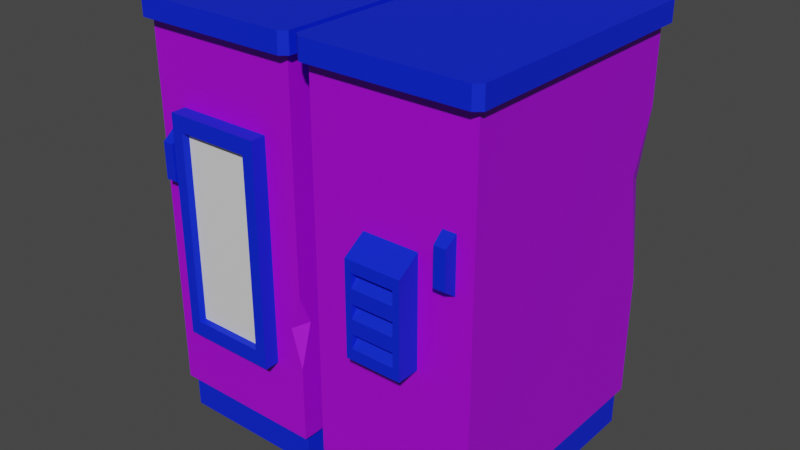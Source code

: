 # Source: powerbox.blend  (saved by Blender 3.6.11; exported with 4.5.12 LTS)
import bpy
from mathutils import Matrix  # noqa: F401  (used for matrix-valued properties, if any)

bpy.ops.wm.read_factory_settings(use_empty=True)
scene = bpy.context.scene
scene.name = 'Scene'

# ---- materials (node trees are filled in below, after node groups)
mat_material_001 = bpy.data.materials.new('Material.001')
mat_material_001.use_transparent_shadow = False
mat_material_002 = bpy.data.materials.new('Material.002')
mat_material_002.use_transparent_shadow = False
mat_material_003 = bpy.data.materials.new('Material.003')
mat_material_003.use_transparent_shadow = False

# ---- material node trees
mat_material_001.use_nodes = True; mat_material_001.node_tree.nodes.clear()
_N = mat_material_001.node_tree.nodes; _L = mat_material_001.node_tree.links
n0 = _N.new('ShaderNodeBsdfPrincipled'); n0.name = 'Principled BSDF'; n0.location = (10, 300)
n0.distribution = 'GGX'
n0.subsurface_method = 'RANDOM_WALK_SKIN'
n0.inputs[0].default_value = (0.4042, 0.0, 0.8, 1.0)
n0.inputs[3].default_value = 1.45
n0.inputs[27].default_value = (0.0, 0.0, 0.0, 1.0)
n0.inputs[28].default_value = 1.0
n1 = _N.new('ShaderNodeOutputMaterial'); n1.name = 'Material Output'; n1.location = (300, 300)
_L.new(n0.outputs[0], n1.inputs[0])
n1.is_active_output = True
mat_material_002.use_nodes = True; mat_material_002.node_tree.nodes.clear()
_N = mat_material_002.node_tree.nodes; _L = mat_material_002.node_tree.links
n0 = _N.new('ShaderNodeBsdfPrincipled'); n0.name = 'Principled BSDF'; n0.location = (10, 300)
n0.distribution = 'GGX'
n0.subsurface_method = 'RANDOM_WALK_SKIN'
n0.inputs[0].default_value = (0.0, 0.01858, 0.8, 1.0)
n0.inputs[3].default_value = 1.45
n0.inputs[27].default_value = (0.0, 0.0, 0.0, 1.0)
n0.inputs[28].default_value = 1.0
n1 = _N.new('ShaderNodeOutputMaterial'); n1.name = 'Material Output'; n1.location = (300, 300)
_L.new(n0.outputs[0], n1.inputs[0])
n1.is_active_output = True
mat_material_003.use_nodes = True; mat_material_003.node_tree.nodes.clear()
_N = mat_material_003.node_tree.nodes; _L = mat_material_003.node_tree.links
n0 = _N.new('ShaderNodeBsdfPrincipled'); n0.name = 'Principled BSDF'; n0.location = (10, 300)
n0.distribution = 'GGX'
n0.subsurface_method = 'RANDOM_WALK_SKIN'
n0.inputs[3].default_value = 1.45
n0.inputs[27].default_value = (0.0, 0.0, 0.0, 1.0)
n0.inputs[28].default_value = 1.0
n1 = _N.new('ShaderNodeOutputMaterial'); n1.name = 'Material Output'; n1.location = (300, 300)
_L.new(n0.outputs[0], n1.inputs[0])
n1.is_active_output = True

# ---- world
world_world = bpy.data.worlds.new('World'); scene.world = world_world
world_world.use_nodes = True; world_world.node_tree.nodes.clear()
_N = world_world.node_tree.nodes; _L = world_world.node_tree.links
n0 = _N.new('ShaderNodeOutputWorld'); n0.name = 'World Output'; n0.location = (300, 300)
n1 = _N.new('ShaderNodeBackground'); n1.name = 'Background'; n1.location = (10, 300)
n1.inputs[0].default_value = (0.05088, 0.05088, 0.05088, 1.0)
_L.new(n1.outputs[0], n0.inputs[0])
n0.is_active_output = True
world_world.color = (0.05088, 0.05088, 0.05088)
world_world.use_sun_shadow = False
world_world.sun_shadow_jitter_overblur = 0.0

# ---- meshes
me_mesh = bpy.data.meshes.new('Mesh')
me_mesh.from_pydata([(-3.02, 9.669, 32.67), (-46.17, 9.669, 32.67), (-3.02, 109.2, 32.67), (-46.17, 109.2, 32.67), (-3.02, 109.2, -35.93), (-46.17, 109.2, -35.93), (-3.02, 9.669, -35.93), (-46.17, 9.669, -35.93), (-11.32, 28.9, 32.67), (-37.87, 28.9, 32.67), (-37.87, 88.53, 32.67), (-11.32, 88.53, 32.67), (-11.32, 28.9, 36.81), (-37.87, 28.9, 36.81), (-37.87, 88.53, 36.81), (-11.32, 88.53, 36.81), (-14.49, 33.16, 36.81), (-34.7, 33.16, 36.81), (-34.7, 84.27, 36.81), (-14.49, 84.27, 36.81), (-1.109, 109.2, 33.91), (-48.08, 109.2, 33.91), (-48.08, 109.2, -37.17), (-1.109, 109.2, -37.17), (-1.109, 114.6, 33.91), (-48.08, 114.6, 33.91), (-48.08, 114.6, -37.17), (-1.109, 114.6, -37.17), (-2.99, 109.2, 35.47), (-46.2, 109.2, 35.47), (-46.2, 114.6, 35.47), (-2.99, 114.6, 35.47), (-2.99, 109.2, -38.73), (-46.2, 109.2, -38.73), (-2.99, 114.6, -38.73), (-46.2, 114.6, -38.73), (-3.937, 9.669, -34.11), (-45.26, 9.669, -34.11), (-45.26, 9.669, 30.85), (-3.937, 9.669, 30.85), (-3.937, 0.0, -34.11), (-45.26, 0.0, -34.11), (-45.26, 0.0, 30.85), (-3.937, 0.0, 30.85), (-5.975, 7.976, 30.85), (-43.22, 7.976, 30.85), (-5.975, 4.581, 30.85), (-43.22, 4.581, 30.85), (-17.73, 7.976, 30.85), (-31.46, 7.976, 30.85), (-17.73, 4.581, 30.85), (-31.46, 4.581, 30.85), (-6.713, 100.7, -35.93), (-42.48, 100.7, -35.93), (-42.48, 18.19, -35.93), (-6.713, 18.19, -35.93), (-7.759, 100.3, -33.56), (-41.43, 100.3, -33.56), (-41.43, 18.58, -33.56), (-7.759, 18.58, -33.56), (-39.88, 69.87, 35.84), (-42.97, 69.87, 35.84), (-39.88, 79.58, 35.84), (-42.97, 79.58, 35.84), (-39.63, 81.93, 32.56), (-43.23, 81.93, 32.56), (-39.63, 67.52, 32.56), (-43.23, 67.52, 32.56), (-34.01, 33.59, 35.33), (-34.01, 83.85, 35.33), (-15.18, 83.85, 35.33), (-15.18, 33.59, 35.33), (46.17, 9.669, 32.67), (3.02, 9.669, 32.67), (46.17, 109.2, 32.67), (3.02, 109.2, 32.67), (46.17, 109.2, -35.93), (3.02, 109.2, -35.93), (46.17, 9.669, -35.93), (3.02, 9.669, -35.93), (32.03, 45.65, 32.67), (17.17, 45.65, 32.67), (17.17, 74.45, 32.67), (32.03, 74.45, 32.67), (32.03, 45.65, 38.73), (17.17, 45.65, 38.73), (17.17, 70.48, 38.73), (32.03, 70.48, 38.73), (30.25, 48.62, 38.73), (18.94, 48.62, 38.73), (18.94, 67.52, 38.73), (30.25, 67.52, 38.73), (30.25, 56.18, 38.73), (30.25, 59.96, 38.73), (30.25, 63.74, 38.73), (18.94, 52.4, 38.73), (18.94, 56.18, 38.73), (18.94, 59.96, 38.73), (18.94, 63.74, 38.73), (30.25, 52.4, 38.73), (18.94, 66.81, 36.05), (30.25, 66.81, 36.05), (18.94, 59.25, 36.05), (30.25, 59.25, 36.05), (18.94, 51.69, 36.05), (30.25, 51.69, 36.05), (48.08, 109.2, 33.91), (1.109, 109.2, 33.91), (1.109, 109.2, -37.17), (48.08, 109.2, -37.17), (48.08, 114.6, 33.91), (1.109, 114.6, 33.91), (1.109, 114.6, -37.17), (48.08, 114.6, -37.17), (46.2, 109.2, 35.47), (2.99, 109.2, 35.47), (2.99, 114.6, 35.47), (46.2, 114.6, 35.47), (46.2, 109.2, -38.73), (2.99, 109.2, -38.73), (46.2, 114.6, -38.73), (2.99, 114.6, -38.73), (45.26, 9.669, -34.11), (3.937, 9.669, -34.11), (3.937, 9.669, 30.85), (45.26, 9.669, 30.85), (45.26, 0.0, -34.11), (3.937, 0.0, -34.11), (3.937, 0.0, 30.85), (45.26, 0.0, 30.85), (43.22, 7.976, 30.85), (5.975, 7.976, 30.85), (43.22, 4.581, 30.85), (5.975, 4.581, 30.85), (31.46, 7.976, 30.85), (17.73, 7.976, 30.85), (31.46, 4.581, 30.85), (17.73, 4.581, 30.85), (42.48, 100.7, -35.93), (6.713, 100.7, -35.93), (6.713, 18.19, -35.93), (42.48, 18.19, -35.93), (41.43, 100.3, -33.56), (7.759, 100.3, -33.56), (7.759, 18.58, -33.56), (41.43, 18.58, -33.56), (41.42, 69.87, 35.84), (38.32, 69.87, 35.84), (41.42, 79.58, 35.84), (38.32, 79.58, 35.84), (41.67, 81.93, 32.56), (38.07, 81.93, 32.56), (41.67, 67.52, 32.56), (38.07, 67.52, 32.56), (-48.08, 114.6, 9.58), (-48.08, 114.6, -28.99), (-41.52, 114.6, -13.14), (-48.08, 112.7, -9.703), (46.17, 89.21, -35.93), (46.17, 43.0, -35.93), (46.17, 73.06, -30.06), (44.04, 69.9, -35.93), (-3.02, 30.36, 32.67), (-3.02, 50.45, 32.67), (-6.033, 40.8, 32.67), (-3.02, 42.18, 29.3), (-46.17, 31.03, 32.67), (-44.78, 48.14, -35.93), (-41.09, 52.04, -35.93), (-40.05, 53.42, -33.56)], [], [(24, 27, 156), (56, 169, 57), (166, 3, 5, 167), (4, 2, 163, 165), (0, 8, 9, 1), (9, 10, 3, 166), (3, 10, 11, 2), (8, 0, 162, 164), (8, 12, 13, 9), (9, 13, 14, 10), (10, 14, 15, 11), (11, 15, 12, 8), (12, 16, 17, 13), (13, 17, 18, 14), (14, 18, 19, 15), (15, 19, 16, 12), (2, 20, 21, 3), (3, 21, 22, 5), (5, 22, 23, 4), (4, 23, 20, 2), (28, 31, 30, 29), (21, 157, 22), (33, 35, 34, 32), (23, 27, 24, 20), (20, 28, 29, 21), (21, 29, 30, 25), (25, 30, 31, 24), (24, 31, 28, 20), (22, 33, 32, 23), (23, 32, 34, 27), (27, 34, 35, 26), (26, 35, 33, 22), (6, 36, 37, 7), (7, 37, 38, 1), (1, 38, 39, 0), (0, 39, 36, 6), (36, 40, 41, 37), (37, 41, 42, 38), (51, 50, 48, 49), (39, 43, 40, 36), (38, 45, 49, 48, 44, 39), (39, 44, 46, 43), (43, 46, 50, 51, 47, 42), (42, 47, 45, 38), (50, 46, 44, 48), (45, 47, 51, 49), (4, 52, 53, 5), (5, 53, 168, 167), (7, 54, 55, 6), (6, 55, 52, 4), (52, 56, 57, 53), (53, 57, 169, 168), (54, 58, 59, 55), (55, 59, 56, 52), (60, 62, 63, 61), (62, 64, 65, 63), (66, 60, 61, 67), (61, 63, 65, 67), (66, 64, 62, 60), (68, 71, 70, 69), (17, 68, 69, 18), (18, 69, 70, 19), (19, 70, 71, 16), (16, 71, 68, 17), (94, 101, 100, 98), (110, 113, 112, 111), (142, 145, 144, 143), (73, 75, 77, 79), (160, 74, 72), (72, 80, 81, 73), (73, 81, 82, 75), (75, 82, 83, 74), (74, 83, 80, 72), (80, 84, 85, 81), (81, 85, 86, 82), (82, 86, 87, 83), (83, 87, 84, 80), (84, 88, 89, 85), (85, 89, 95, 96, 97, 98, 90, 86), (86, 90, 91, 87), (87, 91, 94, 93, 92, 99, 88, 84), (92, 103, 102, 96), (93, 94, 98, 97), (88, 105, 104, 89), (99, 92, 96, 95), (98, 100, 90), (90, 100, 101, 91), (91, 101, 94), (96, 102, 97), (97, 102, 103, 93), (93, 103, 92), (89, 104, 95), (95, 104, 105, 99), (99, 105, 88), (74, 106, 107, 75), (75, 107, 108, 77), (77, 108, 109, 76), (76, 109, 106, 74), (114, 117, 116, 115), (107, 111, 112, 108), (119, 121, 120, 118), (109, 113, 110, 106), (106, 114, 115, 107), (107, 115, 116, 111), (111, 116, 117, 110), (110, 117, 114, 106), (108, 119, 118, 109), (109, 118, 120, 113), (113, 120, 121, 112), (112, 121, 119, 108), (78, 122, 123, 79), (79, 123, 124, 73), (73, 124, 125, 72), (72, 125, 122, 78), (122, 126, 127, 123), (123, 127, 128, 124), (137, 136, 134, 135), (125, 129, 126, 122), (124, 131, 135, 134, 130, 125), (125, 130, 132, 129), (129, 132, 136, 137, 133, 128), (128, 133, 131, 124), (136, 132, 130, 134), (131, 133, 137, 135), (76, 138, 139, 77), (77, 139, 140, 79), (79, 140, 141, 78), (138, 76, 158, 161), (138, 142, 143, 139), (139, 143, 144, 140), (140, 144, 145, 141), (141, 145, 142, 138), (146, 148, 149, 147), (148, 150, 151, 149), (152, 146, 147, 153), (147, 149, 151, 153), (152, 150, 148, 146), (157, 154, 156), (155, 157, 156), (157, 155, 26, 22), (21, 25, 154, 157), (24, 156, 154, 25), (27, 26, 155, 156), (161, 158, 160), (159, 161, 160), (78, 141, 161, 159), (141, 138, 161), (160, 158, 76, 74), (78, 159, 160, 72), (162, 165, 164), (165, 163, 164), (2, 11, 164, 163), (11, 8, 164), (6, 165, 162, 0), (6, 4, 165), (1, 9, 166), (1, 166, 167, 7), (168, 54, 7, 167), (169, 58, 54, 168), (56, 59, 58, 169), (40, 43, 42, 41), (126, 129, 128, 127)])
me_mesh.polygons.foreach_set('use_smooth', [True] * 162)
me_mesh.polygons.foreach_set('material_index', [1, 1, 0, 0, 0, 0, 0, 0, 1, 1, 1, 1, 1, 1, 1, 1, 1, 1, 1, 1, 1, 1, 1, 1, 1, 1, 1, 1, 1, 1, 1, 1, 1, 1, 1, 1, 1, 1, 1, 1, 1, 1, 1, 1, 1, 1, 0, 0, 0, 0, 0, 0, 1, 0, 1, 1, 1, 1, 1, 2, 1, 1, 1, 1, 1, 1, 1, 0, 0, 0, 0, 0, 0, 1, 1, 1, 1, 1, 1, 1, 1, 1, 1, 1, 1, 1, 1, 1, 1, 1, 1, 1, 1, 1, 1, 1, 1, 1, 1, 1, 1, 1, 1, 1, 1, 1, 1, 1, 1, 1, 1, 1, 1, 1, 1, 1, 1, 1, 1, 1, 1, 1, 1, 1, 0, 0, 0, 0, 0, 0, 0, 0, 1, 1, 1, 1, 1, 1, 1, 1, 1, 1, 1, 0, 0, 0, 0, 0, 0, 0, 0, 0, 0, 0, 0, 0, 0, 0, 0, 1, 1, 1])
_k = set([(0, 1), (0, 6), (0, 162), (1, 7), (1, 166), (2, 3), (2, 4), (2, 163), (3, 5), (3, 166), (4, 5), (4, 6), (5, 167), (6, 7), (7, 167), (8, 9), (8, 11), (8, 12), (9, 10), (9, 13), (10, 11), (10, 14), (11, 15), (12, 13), (12, 15), (13, 14), (14, 15), (16, 17), (16, 19), (16, 71), (17, 18), (17, 68), (18, 19), (18, 69), (19, 70), (20, 23), (20, 24), (20, 28), (21, 22), (21, 25), (21, 29), (22, 26), (22, 33), (23, 27), (23, 32), (24, 27), (24, 31), (25, 30), (25, 154), (26, 35), (26, 155), (27, 34), (28, 29), (28, 31), (29, 30), (30, 31), (32, 33), (32, 34), (33, 35), (34, 35), (36, 37), (36, 39), (36, 40), (37, 38), (37, 41), (38, 39), (38, 42), (39, 43), (40, 41), (40, 43), (41, 42), (42, 43), (52, 53), (52, 55), (52, 56), (53, 57), (53, 168), (54, 55), (54, 58), (54, 168), (55, 59), (56, 57), (56, 59), (57, 169), (58, 59), (58, 169), (60, 61), (60, 62), (60, 66), (61, 63), (61, 67), (62, 63), (62, 64), (63, 65), (68, 69), (68, 71), (69, 70), (70, 71), (72, 73), (72, 74), (72, 78), (73, 75), (73, 79), (74, 75), (74, 76), (75, 77), (76, 77), (76, 158), (77, 79), (78, 79), (78, 159), (80, 81), (80, 83), (80, 84), (81, 82), (81, 85), (82, 83), (82, 86), (83, 87), (84, 85), (84, 87), (85, 86), (86, 87), (88, 89), (88, 99), (88, 105), (89, 95), (89, 104), (90, 91), (90, 98), (90, 100), (91, 94), (91, 101), (92, 93), (92, 96), (92, 103), (93, 97), (93, 103), (94, 98), (94, 101), (95, 99), (95, 104), (96, 97), (96, 102), (97, 102), (98, 100), (99, 105), (100, 101), (102, 103), (104, 105), (106, 109), (106, 110), (106, 114), (107, 108), (107, 111), (107, 115), (108, 112), (108, 119), (109, 113), (109, 118), (110, 113), (110, 117), (111, 112), (111, 116), (112, 121), (113, 120), (114, 115), (114, 117), (115, 116), (116, 117), (118, 119), (118, 120), (119, 121), (120, 121), (122, 123), (122, 125), (122, 126), (123, 124), (123, 127), (124, 125), (124, 128), (125, 129), (126, 127), (126, 129), (127, 128), (128, 129), (138, 139), (138, 141), (138, 142), (139, 140), (139, 143), (140, 141), (140, 144), (141, 145), (142, 143), (142, 145), (143, 144), (144, 145), (146, 147), (146, 148), (146, 152), (147, 149), (147, 153), (148, 149), (148, 150), (149, 151), (154, 156), (154, 157), (155, 156), (155, 157), (156, 157), (158, 160), (158, 161), (159, 160), (159, 161), (160, 161), (162, 164), (162, 165), (163, 164), (163, 165), (164, 165), (166, 167), (168, 169)])
me_mesh.attributes.new('sharp_edge', 'BOOLEAN', 'EDGE').data.foreach_set('value', [ (min(e.vertices), max(e.vertices)) in _k for e in me_mesh.edges])
_uv = me_mesh.uv_layers.new(name='map1')
_uv.uv.foreach_set('vector', [0.1512, 0.6453, 0.1512, 0.874, 0.02136, 0.7967, 0.7191, 0.2628, 0.8229, 0.1121, 0.8274, 0.2628, 2.404e-06, 0.2514, 1.227e-08, -5.364e-16, 0.2207, -9.646e-09, 0.2207, 0.1964, 0.4411, 0.6403, 0.2208, 0.6403, 0.2207, 0.4513, 0.2316, 0.4247, 0.7191, -9.203e-09, 0.6924, 0.06187, 0.607, 0.06187, 0.5803, -9.203e-09, 0.607, 0.06187, 0.607, 0.2537, 0.5803, 0.3202, 0.5803, 0.06872, 0.5803, 0.3202, 0.607, 0.2537, 0.6924, 0.2537, 0.7191, 0.3202, 0.6924, 0.06187, 0.7191, -9.203e-09, 0.7191, 0.06654, 0.7094, 0.1001, 0.9144, 0.5032, 0.9011, 0.5032, 0.9011, 0.4177, 0.9144, 0.4177, 0.9148, 0.7174, 0.9015, 0.7174, 0.9015, 0.5256, 0.9148, 0.5256, 0.9144, 0.4177, 0.9277, 0.4177, 0.9277, 0.5031, 0.9144, 0.5031, 0.9281, 0.7174, 0.9148, 0.7174, 0.9148, 0.5256, 0.928, 0.5256, 0.9746, 0.7642, 0.9644, 0.7779, 0.8994, 0.7779, 0.8892, 0.7642, 0.8892, 0.7642, 0.8994, 0.7779, 0.8994, 0.9424, 0.8892, 0.9561, 0.8892, 0.9561, 0.8994, 0.9424, 0.9644, 0.9424, 0.9746, 0.9561, 0.9746, 0.9561, 0.9644, 0.9424, 0.9644, 0.7779, 0.9746, 0.7642, 0.4476, 0.6493, 0.4415, 0.6453, 0.5926, 0.6453, 0.5864, 0.6493, 0.5864, 0.6493, 0.5926, 0.6453, 0.5926, 0.8739, 0.5864, 0.8699, 0.5864, 0.8699, 0.5926, 0.8739, 0.4415, 0.8739, 0.4476, 0.8699, 0.4476, 0.8699, 0.4415, 0.8739, 0.4415, 0.6453, 0.4476, 0.6493, 0.733, 0.797, 0.7504, 0.797, 0.7504, 0.936, 0.733, 0.936, 0.8274, 1.472e-07, 0.8385, 0.1403, 0.8274, 0.2286, 0.9746, 0.7703, 0.9919, 0.7703, 0.9919, 0.9093, 0.9746, 0.9093, 0.8622, 0.2283, 0.8448, 0.2283, 0.8448, 1.902e-06, 0.8622, 1.227e-08, 0.4415, 0.6453, 0.4475, 0.6403, 0.5865, 0.6403, 0.5926, 0.6453, 0.733, 0.9421, 0.733, 0.936, 0.7504, 0.936, 0.7504, 0.9421, 0.0002532, 0.6453, 0.0063, 0.6403, 0.1452, 0.6403, 0.1512, 0.6453, 0.7504, 0.791, 0.7504, 0.797, 0.733, 0.797, 0.733, 0.791, 0.5926, 0.8739, 0.5865, 0.8789, 0.4475, 0.8789, 0.4415, 0.8739, 0.9746, 0.9154, 0.9746, 0.9093, 0.9919, 0.9093, 0.9919, 0.9154, 0.1512, 0.874, 0.1452, 0.879, 0.0063, 0.879, 0.0002532, 0.874, 0.9919, 0.7642, 0.9919, 0.7703, 0.9746, 0.7703, 0.9746, 0.7642, 0.7504, 0.9849, 0.7533, 0.979, 0.8862, 0.979, 0.8892, 0.9849, 0.8892, 0.9849, 0.8862, 0.979, 0.8862, 0.7701, 0.8892, 0.7642, 0.8892, 0.7642, 0.8862, 0.7701, 0.7533, 0.7701, 0.7504, 0.7642, 0.7504, 0.7642, 0.7533, 0.7701, 0.7533, 0.979, 0.7504, 0.9849, 0.6237, 0.9821, 0.5926, 0.9821, 0.5926, 0.8492, 0.6237, 0.8492, 0.6237, 0.8492, 0.5926, 0.8492, 0.5926, 0.6403, 0.6237, 0.6403, 0.6384, 0.9377, 0.6384, 0.8936, 0.6493, 0.8936, 0.6493, 0.9377, 0.6548, 0.6403, 0.6859, 0.6403, 0.6859, 0.8489, 0.6548, 0.8489, 0.6548, 0.9821, 0.6493, 0.9756, 0.6493, 0.9377, 0.6493, 0.8936, 0.6493, 0.8558, 0.6548, 0.8492, 0.6548, 0.8492, 0.6493, 0.8558, 0.6384, 0.8558, 0.6237, 0.8492, 0.6237, 0.8492, 0.6384, 0.8558, 0.6384, 0.8936, 0.6384, 0.9377, 0.6384, 0.9756, 0.6237, 0.9821, 0.6237, 0.9821, 0.6384, 0.9756, 0.6493, 0.9756, 0.6548, 0.9821, 0.6384, 0.8936, 0.6384, 0.8558, 0.6493, 0.8558, 0.6493, 0.8936, 0.6493, 0.9756, 0.6384, 0.9756, 0.6384, 0.9377, 0.6493, 0.9377, 0.5803, 0.6403, 0.5922, 0.6129, 0.7072, 0.6129, 0.7191, 0.6403, 0.7191, 0.6403, 0.7072, 0.6129, 0.7027, 0.4564, 0.7146, 0.4439, 0.7191, 0.3202, 0.7072, 0.3475, 0.5922, 0.3475, 0.5803, 0.3202, 0.5803, 0.3202, 0.5922, 0.3475, 0.5922, 0.6129, 0.5803, 0.6403, 0.7047, 0.9639, 0.6971, 0.9606, 0.6971, 0.8523, 0.7047, 0.8489, 0.7272, 0.791, 0.7194, 0.7897, 0.7191, 0.639, 0.7269, 0.6345, 0.3644, 0.8609, 0.3721, 0.8643, 0.3721, 0.9726, 0.3644, 0.9759, 0.7427, 0.791, 0.735, 0.7897, 0.735, 0.5269, 0.7427, 0.5256, 0.06697, 0.879, 0.06697, 0.9102, 0.05701, 0.9102, 0.05701, 0.879, 0.1181, 0.8895, 0.1076, 0.8906, 0.1076, 0.879, 0.1181, 0.8795, 0.09705, 0.8906, 0.08632, 0.8898, 0.08632, 0.8798, 0.09705, 0.879, 0.9015, 0.7562, 0.9015, 0.725, 0.912, 0.7174, 0.912, 0.7638, 0.02097, 0.879, 0.02098, 0.9254, 0.01049, 0.9178, 0.01049, 0.8866, 0.9281, 0.5256, 0.9886, 0.5256, 0.9886, 0.6873, 0.9281, 0.6873, 0.7238, 0.791, 0.7284, 0.7924, 0.7285, 0.954, 0.7238, 0.9554, 0.8322, 0.5223, 0.8274, 0.5201, 0.8274, 0.4595, 0.8322, 0.4573, 0.7191, 0.791, 0.7238, 0.7924, 0.7238, 0.954, 0.7191, 0.9554, 0.8369, 0.5222, 0.8322, 0.5201, 0.8322, 0.4596, 0.837, 0.4573, 0.4142, 0.9191, 0.4142, 0.929, 0.3778, 0.929, 0.3778, 0.9191, 0.3022, 0.6453, 0.3022, 0.874, 0.1512, 0.874, 0.1512, 0.6453, 0.7191, 0.5256, 0.7191, 0.2628, 0.8274, 0.2628, 0.8274, 0.5256, 3.034e-06, 0.6403, 1.724e-09, 0.3202, 0.2207, 0.3202, 0.2207, 0.6403, 0.4222, 0.2039, 0.2208, 0.3201, 0.2207, 1.183e-08, 0.5803, -9.203e-09, 0.5348, 0.1157, 0.487, 0.1157, 0.4415, -9.203e-09, 0.4415, -9.203e-09, 0.487, 0.1157, 0.487, 0.2084, 0.4415, 0.3202, 0.4415, 0.3202, 0.487, 0.2084, 0.5348, 0.2084, 0.5803, 0.3202, 0.5803, 0.3202, 0.5348, 0.2084, 0.5348, 0.1157, 0.5803, -9.203e-09, 0.4394, 0.9087, 0.4199, 0.9087, 0.4199, 0.8609, 0.4394, 0.8609, 0.8816, 0.5104, 0.8622, 0.5104, 0.8622, 0.4305, 0.8816, 0.4177, 0.837, 0.4578, 0.8564, 0.4573, 0.8564, 0.505, 0.837, 0.5056, 0.9011, 0.5104, 0.8817, 0.4976, 0.8816, 0.4177, 0.9011, 0.4177, 0.4199, 0.8609, 0.4142, 0.8705, 0.3778, 0.8705, 0.3721, 0.8609, 0.3721, 0.8609, 0.3778, 0.8705, 0.3778, 0.8826, 0.3778, 0.8948, 0.3778, 0.9069, 0.3778, 0.9191, 0.3778, 0.9313, 0.3721, 0.9408, 0.3721, 0.9408, 0.3778, 0.9313, 0.4142, 0.9313, 0.4199, 0.9408, 0.4199, 0.9408, 0.4142, 0.9313, 0.4142, 0.9191, 0.4142, 0.9069, 0.4142, 0.8948, 0.4142, 0.8826, 0.4142, 0.8705, 0.4199, 0.8609, 0.4142, 0.8948, 0.4142, 0.9047, 0.3778, 0.9047, 0.3778, 0.8948, 0.4142, 0.9069, 0.4142, 0.9191, 0.3778, 0.9191, 0.3778, 0.9069, 0.4142, 0.8705, 0.4142, 0.8803, 0.3778, 0.8803, 0.3778, 0.8705, 0.4142, 0.8826, 0.4142, 0.8948, 0.3778, 0.8948, 0.3778, 0.8826, 0.8794, 0.5104, 0.8881, 0.5203, 0.8794, 0.5225, 0.02098, 0.879, 0.02967, 0.879, 0.02967, 0.9154, 0.02098, 0.9154, 0.8622, 0.5104, 0.8708, 0.5127, 0.8622, 0.5225, 0.845, 0.5056, 0.845, 0.5187, 0.837, 0.5147, 0.02967, 0.879, 0.03836, 0.879, 0.03836, 0.9154, 0.02967, 0.9154, 0.845, 0.5056, 0.8536, 0.5078, 0.845, 0.5177, 0.06697, 0.879, 0.07559, 0.8889, 0.06697, 0.8912, 0.03836, 0.879, 0.04705, 0.879, 0.04705, 0.9154, 0.03836, 0.9154, 0.8708, 0.5104, 0.8794, 0.5127, 0.8708, 0.5225, 0.7565, 0.5346, 0.7504, 0.5306, 0.9015, 0.5306, 0.8953, 0.5346, 0.8953, 0.5346, 0.9015, 0.5306, 0.9015, 0.7592, 0.8953, 0.7552, 0.8953, 0.7552, 0.9015, 0.7592, 0.7504, 0.7592, 0.7565, 0.7552, 0.7565, 0.7552, 0.7504, 0.7592, 0.7504, 0.5306, 0.7565, 0.5346, 0.6548, 0.8549, 0.6721, 0.8549, 0.6721, 0.9939, 0.6548, 0.9939, 0.8274, 0.2286, 0.8448, 0.2286, 0.8448, 0.4573, 0.8274, 0.4573, 0.6721, 0.8549, 0.6895, 0.8549, 0.6895, 0.9939, 0.6721, 0.9939, 0.8622, 0.4566, 0.8448, 0.4566, 0.8448, 0.2283, 0.8622, 0.2283, 0.7504, 0.5306, 0.7564, 0.5256, 0.8954, 0.5256, 0.9015, 0.5306, 0.6548, 1.0, 0.6548, 0.9939, 0.6721, 0.9939, 0.6721, 1.0, 0.1512, 0.6453, 0.1573, 0.6403, 0.2962, 0.6403, 0.3022, 0.6453, 0.6721, 0.8489, 0.6721, 0.8549, 0.6548, 0.8549, 0.6548, 0.8489, 0.9015, 0.7592, 0.8954, 0.7642, 0.7564, 0.7642, 0.7504, 0.7592, 0.6721, 1.0, 0.6721, 0.9939, 0.6895, 0.9939, 0.6895, 1.0, 0.3022, 0.874, 0.2962, 0.879, 0.1573, 0.879, 0.1512, 0.874, 0.6895, 0.8489, 0.6895, 0.8549, 0.6721, 0.8549, 0.6721, 0.8489, 0.3022, 0.8609, 0.3052, 0.855, 0.4381, 0.855, 0.441, 0.8609, 0.441, 0.8609, 0.4381, 0.855, 0.4381, 0.6462, 0.441, 0.6403, 0.441, 0.6403, 0.4381, 0.6462, 0.3052, 0.6462, 0.3022, 0.6403, 0.3022, 0.6403, 0.3052, 0.6462, 0.3052, 0.855, 0.3022, 0.8609, 0.3333, 0.9938, 0.3022, 0.9938, 0.3022, 0.8609, 0.3333, 0.8609, 0.6548, 0.8492, 0.6237, 0.8492, 0.6237, 0.6403, 0.6548, 0.6403, 0.3481, 0.9495, 0.3481, 0.9053, 0.359, 0.9053, 0.359, 0.9495, 0.6859, 0.6403, 0.717, 0.6403, 0.717, 0.8489, 0.6859, 0.8489, 0.3644, 0.9938, 0.359, 0.9873, 0.359, 0.9495, 0.359, 0.9053, 0.359, 0.8675, 0.3644, 0.8609, 0.3644, 0.8609, 0.359, 0.8675, 0.3481, 0.8675, 0.3333, 0.8609, 0.3333, 0.8609, 0.3481, 0.8675, 0.3481, 0.9053, 0.3481, 0.9495, 0.3481, 0.9873, 0.3333, 0.9938, 0.3333, 0.9938, 0.3481, 0.9873, 0.359, 0.9873, 0.3644, 0.9938, 0.3481, 0.9053, 0.3481, 0.8675, 0.359, 0.8675, 0.359, 0.9053, 0.359, 0.9873, 0.3481, 0.9873, 0.3481, 0.9495, 0.359, 0.9495, 0.4415, 0.6403, 0.4533, 0.6129, 0.5684, 0.6129, 0.5803, 0.6403, 0.5803, 0.6403, 0.5684, 0.6129, 0.5684, 0.3475, 0.5803, 0.3202, 0.5803, 0.3202, 0.5684, 0.3475, 0.4533, 0.3475, 0.4415, 0.3202, 0.4533, 0.6129, 0.4415, 0.6403, 0.4415, 0.576, 0.4483, 0.5139, 0.6971, 0.9639, 0.6895, 0.9606, 0.6895, 0.8523, 0.6971, 0.8489, 0.735, 0.791, 0.7272, 0.7897, 0.7272, 0.5269, 0.735, 0.5256, 0.7047, 0.8489, 0.7124, 0.8523, 0.7123, 0.9605, 0.7047, 0.9639, 0.7504, 0.791, 0.7427, 0.7897, 0.7427, 0.5269, 0.7504, 0.5256, 0.05701, 0.879, 0.05701, 0.9102, 0.04705, 0.9102, 0.04705, 0.879, 0.1076, 0.8895, 0.09705, 0.8906, 0.09705, 0.879, 0.1076, 0.8795, 0.08632, 0.8906, 0.07559, 0.8898, 0.07559, 0.8798, 0.08632, 0.879, 0.912, 0.7562, 0.912, 0.725, 0.9225, 0.7174, 0.9225, 0.7638, 0.01048, 0.879, 0.01049, 0.9254, 3.378e-06, 0.9178, 1.943e-09, 0.8866, 0.0, 0.7856, 0.0002532, 0.7236, 0.02136, 0.7967, 0.0002532, 0.8477, 0.0, 0.7856, 0.02136, 0.7967, 0.8385, 0.1403, 0.8448, 0.2023, 0.8448, 0.2286, 0.8274, 0.2286, 0.8274, 1.472e-07, 0.8448, -1.227e-08, 0.8448, 0.07826, 0.8385, 0.1403, 0.1512, 0.6453, 0.02136, 0.7967, 0.0002532, 0.7236, 0.0002532, 0.6453, 0.1512, 0.874, 0.0002532, 0.874, 0.0002532, 0.8477, 0.02136, 0.7967, 0.4415, 0.1937, 0.4411, 0.2558, 0.4222, 0.2039, 0.4411, 0.1072, 0.4415, 0.1937, 0.4222, 0.2039, 0.4415, 0.3202, 0.4533, 0.3475, 0.4483, 0.5139, 0.4415, 0.4274, 0.4533, 0.3475, 0.4533, 0.6129, 0.4483, 0.5139, 0.4222, 0.2039, 0.4411, 0.2558, 0.4411, 0.3201, 0.2208, 0.3201, 0.4411, 2.195e-09, 0.4411, 0.1072, 0.4222, 0.2039, 0.2207, 1.183e-08, 0.7191, 0.06654, 0.7191, 0.1046, 0.7094, 0.1001, 0.2316, 0.4247, 0.2207, 0.4513, 0.2213, 0.4203, 0.7191, 0.3202, 0.6924, 0.2537, 0.7094, 0.1001, 0.7191, 0.1312, 0.6924, 0.2537, 0.6924, 0.06187, 0.7094, 0.1001, 0.4411, 0.3201, 0.2316, 0.4247, 0.2207, 0.3867, 0.2207, 0.3201, 0.4411, 0.3201, 0.4411, 0.6403, 0.2316, 0.4247, 0.5803, -9.203e-09, 0.607, 0.06187, 0.5803, 0.06872, 3.045e-06, 0.3202, 2.404e-06, 0.2514, 0.2207, 0.1964, 0.2207, 0.3202, 0.7027, 0.4564, 0.7072, 0.3475, 0.7191, 0.3202, 0.7146, 0.4439, 0.7191, 0.639, 0.7193, 0.5269, 0.7271, 0.5256, 0.7269, 0.6345, 0.7191, 0.2628, 0.7191, 0.0, 0.8274, 0.0, 0.8229, 0.1121, 0.8622, 0.2089, 0.8622, 0.0, 0.9951, 0.0, 0.9951, 0.2089, 0.8622, 0.4177, 0.8622, 0.2089, 0.9951, 0.2089, 0.9951, 0.4177])
me_mesh.materials.append(mat_material_001)
me_mesh.materials.append(mat_material_002)
me_mesh.materials.append(mat_material_003)
me_mesh.update()
me_mesh.normals_split_custom_set([tuple(v) for v in zip(*[iter([0.0, 1.0, 8.595e-08, 0.0, 1.0, 5.727e-07, 0.0, 1.0, -2.522e-08, 2.46e-08, 0.0, -1.0, 5.144e-08, 0.0, -1.0, 0.0, 0.0, -1.0, -0.9999, -0.00998, -0.01137, -0.9999, -0.00998, -0.01137, -0.9999, -0.00998, -0.01137, -0.9999, -0.00998, -0.01137, 1.0, 0.0, 0.0, 1.0, 0.0, 0.0, 1.0, 0.0, 0.0, 1.0, 0.0, 0.0, -1.205e-07, 0.0, 1.0, -1.939e-07, 0.0, 1.0, 1.55e-07, 0.0, 1.0, 1.339e-07, 0.0, 1.0, 1.55e-07, 0.0, 1.0, 0.0, 0.0, 1.0, 0.0, 0.0, 1.0, 2.168e-07, 0.0, 1.0, 0.0, 0.0, 1.0, 0.0, 0.0, 1.0, -1.92e-07, 0.0, 1.0, -8.698e-08, 0.0, 1.0, -1.939e-07, 0.0, 1.0, -1.205e-07, 0.0, 1.0, -4.645e-07, 0.0, 1.0, 1.447e-07, 0.0, 1.0, 0.0, -1.0, 0.0, 0.0, -1.0, 0.0, 0.0, -1.0, 0.0, 0.0, -1.0, 0.0, -1.0, 0.0, 0.0, -1.0, 0.0, 0.0, -1.0, 0.0, 0.0, -1.0, 0.0, 0.0, 0.0, 1.0, 0.0, 0.0, 1.0, 0.0, 0.0, 1.0, 0.0, 0.0, 1.0, 0.0, 1.0, 0.0, 0.0, 1.0, 0.0, 0.0, 1.0, 0.0, 0.0, 1.0, 0.0, 0.0, 0.0, 0.0, 1.0, 0.0, 0.0, 1.0, 1.383e-07, 0.0, 1.0, 1.062e-07, 0.0, 1.0, 1.062e-07, 0.0, 1.0, 1.383e-07, 0.0, 1.0, 1.383e-07, 0.0, 1.0, 1.062e-07, 0.0, 1.0, 1.062e-07, 0.0, 1.0, 1.383e-07, 0.0, 1.0, 0.0, 0.0, 1.0, 0.0, 0.0, 1.0, 0.0, 0.0, 1.0, 0.0, 0.0, 1.0, 0.0, 0.0, 1.0, 0.0, 0.0, 1.0, 0.0, -1.0, -8.923e-07, 0.0, -1.0, -6.821e-07, 0.0, -1.0, -6.821e-07, 0.0, -1.0, -8.923e-07, 0.0, -1.0, -8.923e-07, 0.0, -1.0, -6.821e-07, 0.0, -1.0, -2.53e-07, 0.0, -1.0, 5.949e-07, 0.0, -1.0, 5.949e-07, 0.0, -1.0, -2.53e-07, 0.0, -1.0, -2.53e-07, 0.0, -1.0, 5.949e-07, 0.0, -1.0, 5.949e-07, 0.0, -1.0, -2.53e-07, 0.0, -1.0, -6.821e-07, 0.0, -1.0, -8.923e-07, 0.0, 0.0, 1.0, 0.0, 0.0, 1.0, 0.0, 0.0, 1.0, 0.0, 0.0, 1.0, -1.0, 3.099e-07, 0.0, -1.0, -1.696e-06, 0.0, -1.0, 1.837e-07, 0.0, 0.0, 0.0, -1.0, 0.0, 0.0, -1.0, 0.0, 0.0, -1.0, 0.0, 0.0, -1.0, 1.0, 0.0, 0.0, 1.0, 0.0, 0.0, 1.0, 0.0, 0.0, 1.0, 0.0, 0.0, 0.0, -1.0, -6.821e-07, 0.0, -1.0, -8.675e-07, 0.0, -1.0, -8.675e-07, 0.0, -1.0, -6.821e-07, -0.6383, 0.0, 0.7698, -0.6383, 0.0, 0.7698, -0.6383, 0.0, 0.7698, -0.6383, 0.0, 0.7698, 0.0, 1.0, 1.021e-07, 0.0, 1.0, 2.169e-07, 0.0, 1.0, 2.169e-07, 0.0, 1.0, 8.595e-08, 0.6384, 0.0, 0.7697, 0.6384, 0.0, 0.7697, 0.6384, 0.0, 0.7697, 0.6384, 0.0, 0.7697, 0.0, -1.0, -2.53e-07, 0.0, -1.0, -1.735e-06, 0.0, -1.0, -1.735e-06, 0.0, -1.0, -2.53e-07, 0.6384, 0.0, -0.7697, 0.6384, 0.0, -0.7697, 0.6384, 0.0, -0.7697, 0.6384, 0.0, -0.7697, 0.0, 1.0, 5.727e-07, 0.0, 1.0, 1.952e-06, 0.0, 1.0, 1.952e-06, 0.0, 1.0, 5.255e-07, -0.6384, 0.0, -0.7697, -0.6384, 0.0, -0.7697, -0.6384, 0.0, -0.7697, -0.6384, 0.0, -0.7697, 0.0, -1.0, 0.0, 0.0, -1.0, 0.0, 0.0, -1.0, 0.0, 0.0, -1.0, 0.0, 0.0, -1.0, 0.0, 0.0, -1.0, 0.0, 0.0, -1.0, 5.876e-08, 0.0, -1.0, 9.569e-08, 0.0, -1.0, 9.569e-08, 0.0, -1.0, 5.876e-08, 0.0, -1.0, 5.876e-08, 0.0, -1.0, 9.569e-08, 0.0, -1.0, 9.569e-08, 0.0, -1.0, 5.876e-08, 0.0, -1.0, 0.0, 0.0, -1.0, 0.0, 0.0, 0.0, -1.0, 0.0, 0.0, -1.0, 0.0, 0.0, -1.0, 0.0, 0.0, -1.0, -1.0, 0.0, 0.0, -1.0, 0.0, 0.0, -1.0, 0.0, 0.0, -1.0, 0.0, 0.0, 0.0, 0.0, 1.0, 0.0, 0.0, 1.0, 0.0, 0.0, 1.0, 0.0, 0.0, 1.0, 1.0, 0.0, 0.0, 1.0, 0.0, 0.0, 1.0, 0.0, 0.0, 1.0, 0.0, 0.0, 1.601e-07, 0.0, 1.0, 1.033e-07, 0.0, 1.0, 0.0, 0.0, 1.0, 0.0, 0.0, 1.0, -4.132e-07, 0.0, 1.0, -6.404e-07, 0.0, 1.0, -6.404e-07, 0.0, 1.0, -4.132e-07, 0.0, 1.0, -4.97e-07, 0.0, 1.0, -3.054e-07, 0.0, 1.0, -3.054e-07, 0.0, 1.0, -4.97e-07, 0.0, 1.0, 0.0, 0.0, 1.0, 0.0, 0.0, 1.0, 1.242e-07, 0.0, 1.0, 7.636e-08, 0.0, 1.0, 7.636e-08, 0.0, 1.0, 1.242e-07, 0.0, 1.0, 1.033e-07, 0.0, 1.0, 1.601e-07, 0.0, 1.0, 0.0, 0.0, 1.0, -4.97e-07, 0.0, 1.0, -4.132e-07, 0.0, 1.0, 0.0, 0.0, 1.0, 1.033e-07, 0.0, 1.0, 1.242e-07, 0.0, 1.0, 0.0, 0.0, 1.0, 0.0, 0.0, 1.0, 2.601e-07, 0.0, -1.0, 5.792e-07, 0.0, -1.0, 4.458e-08, 0.0, -1.0, 1.91e-08, 0.0, -1.0, 1.91e-08, 0.0, -1.0, 4.458e-08, 0.0, -1.0, 5.867e-08, 0.0, -1.0, 1.868e-08, 0.0, -1.0, 0.0, 0.0, -1.0, 0.0, 0.0, -1.0, 5.792e-07, 0.0, -1.0, 2.601e-07, 0.0, -1.0, 2.601e-07, 0.0, -1.0, 5.792e-07, 0.0, -1.0, 5.792e-07, 0.0, -1.0, 2.601e-07, 0.0, -1.0, 0.0, -0.9863, -0.1647, 0.0, -0.9863, -0.1647, 0.0, -0.9863, -0.1647, 0.0, -0.9863, -0.1647, 0.9126, 0.02655, -0.408, 0.9126, 0.02655, -0.408, 0.9126, 0.02655, -0.408, 0.9126, 0.02655, -0.408, 0.0, 0.9863, -0.1647, 0.0, 0.9863, -0.1647, 0.0, 0.9863, -0.1647, 0.0, 0.9863, -0.1647, -0.915, 0.0, -0.4035, -0.915, 0.0, -0.4035, -0.915, 0.0, -0.4035, -0.915, 0.0, -0.4035, 0.0, 0.0, 1.0, 0.0, 0.0, 1.0, 0.0, 0.0, 1.0, 0.0, 0.0, 1.0, 0.0, 0.812, 0.5837, 0.0, 0.812, 0.5837, 0.0, 0.812, 0.5837, 0.0, 0.812, 0.5837, 0.0, -0.812, 0.5837, 0.0, -0.812, 0.5837, 0.0, -0.812, 0.5837, 0.0, -0.812, 0.5837, -0.9971, 0.0, 0.07647, -0.9971, 0.0, 0.07647, -0.9971, 0.0, 0.07647, -0.9971, 0.0, 0.07647, 0.9971, 0.0, 0.07646, 0.9971, 0.0, 0.07646, 0.9971, 0.0, 0.07646, 0.9971, 0.0, 0.07646, 0.0, 0.0, 1.0, 0.0, 0.0, 1.0, 0.0, 0.0, 1.0, 0.0, 0.0, 1.0, 0.9063, 0.0, 0.4226, 0.9063, 0.0, 0.4226, 0.9063, 0.0, 0.4226, 0.9063, 0.0, 0.4226, 0.0, -0.9605, 0.2783, 0.0, -0.9605, 0.2783, 0.0, -0.9605, 0.2783, 0.0, -0.9605, 0.2783, -0.9063, 0.0, 0.4226, -0.9063, 0.0, 0.4226, -0.9063, 0.0, 0.4226, -0.9063, 0.0, 0.4226, 0.0, 0.9605, 0.2783, 0.0, 0.9605, 0.2783, 0.0, 0.9605, 0.2783, 0.0, 0.9605, 0.2783, 0.0, 0.6585, 0.7526, 0.0, 0.6585, 0.7526, 0.0, 0.6585, 0.7526, 0.0, 0.6585, 0.7526, 0.0, 1.0, 6.635e-08, 0.0, 1.0, -6.635e-08, 0.0, 1.0, -6.635e-08, 0.0, 1.0, 6.635e-08, 0.0, 0.0, -1.0, 0.0, 0.0, -1.0, 0.0, 0.0, -1.0, 0.0, 0.0, -1.0, -1.0, 0.0, 0.0, -1.0, 0.0, 0.0, -1.0, 0.0, 0.0, -1.0, 0.0, 0.0, 1.0, 4.292e-08, 0.0, 1.0, 6.256e-08, 0.0, 1.0, -5.408e-08, 0.0, 0.0, 0.0, 1.0, 0.0, 0.0, 1.0, -7.896e-08, 0.0, 1.0, -3.207e-08, 0.0, 1.0, -3.207e-08, 0.0, 1.0, -7.896e-08, 0.0, 1.0, -7.862e-08, 0.0, 1.0, -3.31e-08, 0.0, 1.0, -3.31e-08, 0.0, 1.0, -7.862e-08, 0.0, 1.0, 0.0, 0.0, 1.0, 0.0, 0.0, 1.0, 0.0, 0.0, 1.0, 0.0, 0.0, 1.0, 0.0, 0.0, 1.0, 0.0, 0.0, 1.0, 0.0, -1.0, 0.0, 0.0, -1.0, 0.0, 0.0, -1.0, 0.0, 0.0, -1.0, 0.0, -1.0, 0.0, 0.0, -1.0, 0.0, 0.0, -1.0, 0.0, 0.0, -1.0, 0.0, 0.0, 0.0, 0.8366, 0.5478, 0.0, 0.8366, 0.5478, 0.0, 0.8366, 0.5478, 0.0, 0.8366, 0.5478, 1.0, 0.0, 0.0, 1.0, 0.0, 0.0, 1.0, 0.0, 0.0, 1.0, 0.0, 0.0, 2.024e-07, 0.0, 1.0, 3.256e-07, 0.0, 1.0, -2.171e-07, 0.0, 1.0, -1.349e-07, 0.0, 1.0, -1.349e-07, 0.0, 1.0, -2.171e-07, 0.0, 1.0, -2.62e-07, 0.0, 1.0, -2.62e-07, 0.0, 1.0, -2.62e-07, 0.0, 1.0, -2.62e-07, 0.0, 1.0, -2.171e-07, 0.0, 1.0, -1.349e-07, 0.0, 1.0, -1.349e-07, 0.0, 1.0, -2.171e-07, 0.0, 1.0, 3.256e-07, 0.0, 1.0, 2.024e-07, 0.0, 1.0, 2.024e-07, 0.0, 1.0, 3.256e-07, 0.0, 1.0, 3.931e-07, 0.0, 1.0, 3.931e-07, 0.0, 1.0, 3.931e-07, 0.0, 1.0, 3.931e-07, 0.0, 1.0, 3.256e-07, 0.0, 1.0, 2.024e-07, 0.0, 1.0, 0.0, 0.6585, 0.7526, 0.0, 0.6585, 0.7526, 0.0, 0.6585, 0.7526, 0.0, 0.6585, 0.7526, 3.931e-07, 0.0, 1.0, 3.931e-07, 0.0, 1.0, -2.62e-07, 0.0, 1.0, -2.62e-07, 0.0, 1.0, 0.0, 0.6585, 0.7526, 0.0, 0.6585, 0.7526, 0.0, 0.6585, 0.7526, 0.0, 0.6585, 0.7526, 3.931e-07, 0.0, 1.0, 3.931e-07, 0.0, 1.0, -2.62e-07, 0.0, 1.0, -2.62e-07, 0.0, 1.0, 1.0, 0.0, 0.0, 1.0, 0.0, 0.0, 1.0, 0.0, 0.0, 0.0, -0.9667, 0.2559, 0.0, -0.9667, 0.2559, 0.0, -0.9667, 0.2559, 0.0, -0.9667, 0.2559, -1.0, 0.0, 0.0, -1.0, 0.0, 0.0, -1.0, 0.0, 0.0, 1.0, 0.0, 0.0, 1.0, 0.0, 0.0, 1.0, 0.0, 0.0, 0.0, -0.9667, 0.2559, 0.0, -0.9667, 0.2559, 0.0, -0.9667, 0.2559, 0.0, -0.9667, 0.2559, -1.0, 0.0, 0.0, -1.0, 0.0, 0.0, -1.0, 0.0, 0.0, 1.0, 0.0, 0.0, 1.0, 0.0, 0.0, 1.0, 0.0, 0.0, 0.0, -0.9667, 0.2559, 0.0, -0.9667, 0.2559, 0.0, -0.9667, 0.2559, 0.0, -0.9667, 0.2559, -1.0, 0.0, 0.0, -1.0, 0.0, 0.0, -1.0, 0.0, 0.0, 0.0, -1.0, 2.231e-06, 0.0, -1.0, -5.507e-07, 0.0, -1.0, -5.506e-07, 0.0, -1.0, 2.231e-06, 0.0, -1.0, 2.231e-06, 0.0, -1.0, -5.506e-07, 0.0, -1.0, 2.634e-06, 0.0, -1.0, 2.231e-06, 0.0, -1.0, 2.231e-06, 0.0, -1.0, 2.634e-06, 0.0, -1.0, 2.634e-06, 0.0, -1.0, 2.231e-06, 0.0, -1.0, 2.231e-06, 0.0, -1.0, 2.634e-06, 0.0, -1.0, -5.507e-07, 0.0, -1.0, 2.231e-06, 0.0, 0.0, 1.0, 0.0, 0.0, 1.0, 0.0, 0.0, 1.0, 0.0, 0.0, 1.0, -1.0, 0.0, 0.0, -1.0, 0.0, 0.0, -1.0, 0.0, 0.0, -1.0, 0.0, 0.0, 0.0, 0.0, -1.0, 0.0, 0.0, -1.0, 0.0, 0.0, -1.0, 0.0, 0.0, -1.0, 1.0, 0.0, 0.0, 1.0, 0.0, 0.0, 1.0, 0.0, 0.0, 1.0, 0.0, 0.0, 0.0, -1.0, -5.507e-07, 0.0, -1.0, -5.205e-06, 0.0, -1.0, -5.205e-06, 0.0, -1.0, -5.506e-07, -0.6384, 0.0, 0.7697, -0.6384, 0.0, 0.7697, -0.6384, 0.0, 0.7697, -0.6384, 0.0, 0.7697, 0.0, 1.0, 6.635e-08, 0.0, 1.0, 2.169e-07, 0.0, 1.0, 2.169e-07, 0.0, 1.0, 6.635e-08, 0.6384, 0.0, 0.7697, 0.6384, 0.0, 0.7697, 0.6384, 0.0, 0.7697, 0.6384, 0.0, 0.7697, 0.0, -1.0, 2.634e-06, 0.0, -1.0, 5.205e-06, 0.0, -1.0, 5.205e-06, 0.0, -1.0, 2.634e-06, 0.6384, 0.0, -0.7697, 0.6384, 0.0, -0.7697, 0.6384, 0.0, -0.7697, 0.6384, 0.0, -0.7697, 0.0, 1.0, -6.635e-08, 0.0, 1.0, -2.169e-07, 0.0, 1.0, -2.169e-07, 0.0, 1.0, -6.635e-08, -0.6384, 0.0, -0.7697, -0.6384, 0.0, -0.7697, -0.6384, 0.0, -0.7697, -0.6384, 0.0, -0.7697, 0.0, -1.0, 2.784e-07, 0.0, -1.0, 1.709e-07, 0.0, -1.0, 1.709e-07, 0.0, -1.0, 2.784e-07, 0.0, -1.0, 2.784e-07, 0.0, -1.0, 1.709e-07, 0.0, -1.0, -1.175e-07, 0.0, -1.0, -1.914e-07, 0.0, -1.0, -1.914e-07, 0.0, -1.0, -1.175e-07, 0.0, -1.0, -1.175e-07, 0.0, -1.0, -1.914e-07, 0.0, -1.0, -1.914e-07, 0.0, -1.0, -1.175e-07, 0.0, -1.0, 1.709e-07, 0.0, -1.0, 2.784e-07, 0.0, 0.0, -1.0, 0.0, 0.0, -1.0, 0.0, 0.0, -1.0, 0.0, 0.0, -1.0, -1.0, 0.0, 0.0, -1.0, 0.0, 0.0, -1.0, 0.0, 0.0, -1.0, 0.0, 0.0, 0.0, 0.0, 1.0, 0.0, 0.0, 1.0, 0.0, 0.0, 1.0, 0.0, 0.0, 1.0, 1.0, 0.0, 0.0, 1.0, 0.0, 0.0, 1.0, 0.0, 0.0, 1.0, 0.0, 0.0, 1.601e-07, 0.0, 1.0, 1.033e-07, 0.0, 1.0, 0.0, 0.0, 1.0, 0.0, 0.0, 1.0, -4.132e-07, 0.0, 1.0, -6.405e-07, 0.0, 1.0, -6.405e-07, 0.0, 1.0, -4.132e-07, 0.0, 1.0, -4.97e-07, 0.0, 1.0, -3.054e-07, 0.0, 1.0, -3.054e-07, 0.0, 1.0, -4.97e-07, 0.0, 1.0, 0.0, 0.0, 1.0, 0.0, 0.0, 1.0, 1.242e-07, 0.0, 1.0, 7.636e-08, 0.0, 1.0, 7.636e-08, 0.0, 1.0, 1.242e-07, 0.0, 1.0, 1.033e-07, 0.0, 1.0, 1.601e-07, 0.0, 1.0, 0.0, 0.0, 1.0, -4.97e-07, 0.0, 1.0, -4.132e-07, 0.0, 1.0, 0.0, 0.0, 1.0, 1.033e-07, 0.0, 1.0, 1.242e-07, 0.0, 1.0, 0.0, 0.0, 1.0, 0.0, 0.0, 1.0, 0.0, 0.0, -1.0, 2.038e-08, 0.0, -1.0, -3.159e-07, 0.0, -1.0, -1.419e-07, 0.0, -1.0, -1.419e-07, 0.0, -1.0, -3.159e-07, 0.0, -1.0, -3.159e-07, 0.0, -1.0, -1.419e-07, 0.0, -1.0, -1.419e-07, 0.0, -1.0, -3.159e-07, 0.0, -1.0, 1.214e-08, 0.0, -1.0, 0.0, 0.0, -1.0, 2.038e-08, 0.0, -1.0, 0.0, 0.0, -1.0, 0.0, 0.0, -1.0, 1.748e-06, 0.0, -1.0, 0.0, -0.9863, -0.1647, 0.0, -0.9863, -0.1647, 0.0, -0.9863, -0.1647, 0.0, -0.9863, -0.1647, 0.9149, 0.0, -0.4036, 0.9149, 0.0, -0.4036, 0.9149, 0.0, -0.4036, 0.9149, 0.0, -0.4036, 0.0, 0.9863, -0.1647, 0.0, 0.9863, -0.1647, 0.0, 0.9863, -0.1647, 0.0, 0.9863, -0.1647, -0.9149, 0.0, -0.4036, -0.9149, 0.0, -0.4036, -0.9149, 0.0, -0.4036, -0.9149, 0.0, -0.4036, 0.0, 0.0, 1.0, 0.0, 0.0, 1.0, 0.0, 0.0, 1.0, 0.0, 0.0, 1.0, 0.0, 0.812, 0.5837, 0.0, 0.812, 0.5837, 0.0, 0.812, 0.5837, 0.0, 0.812, 0.5837, 0.0, -0.812, 0.5837, 0.0, -0.812, 0.5837, 0.0, -0.812, 0.5837, 0.0, -0.812, 0.5837, -0.9971, 0.0, 0.07647, -0.9971, 0.0, 0.07647, -0.9971, 0.0, 0.07647, -0.9971, 0.0, 0.07647, 0.9971, 0.0, 0.07645, 0.9971, 0.0, 0.07645, 0.9971, 0.0, 0.07645, 0.9971, 0.0, 0.07645, -0.3272, 0.9402, -0.09458, -0.3272, 0.9402, -0.09458, -0.3272, 0.9402, -0.09458, -0.2348, 0.9672, 0.09727, -0.2348, 0.9672, 0.09727, -0.2348, 0.9672, 0.09727, -1.0, -1.696e-06, 0.0, -1.0, 3.716e-07, 0.0, -1.0, 3.716e-07, 0.0, -1.0, 1.837e-07, 0.0, -1.0, 3.099e-07, 0.0, -1.0, 4.317e-07, 0.0, -1.0, 4.317e-07, 0.0, -1.0, -1.696e-06, 0.0, 0.0, 1.0, 8.595e-08, 0.0, 1.0, -2.522e-08, 0.0, 1.0, 5.151e-08, 0.0, 1.0, 1.021e-07, 0.0, 1.0, 5.727e-07, 0.0, 1.0, 5.255e-07, 0.0, 1.0, -1.032e-07, 0.0, 1.0, -2.522e-08, 0.9513, -0.1053, -0.2897, 0.9513, -0.1053, -0.2897, 0.9513, -0.1053, -0.2897, 0.9238, 0.07339, -0.3757, 0.9238, 0.07339, -0.3757, 0.9238, 0.07339, -0.3757, 0.0, 0.0, -1.0, 1.214e-08, 0.0, -1.0, 1.748e-06, 0.0, -1.0, 0.0, 0.0, -1.0, 1.214e-08, 0.0, -1.0, 2.038e-08, 0.0, -1.0, 1.748e-06, 0.0, -1.0, 1.0, 4.292e-08, 0.0, 1.0, 1.88e-07, 0.0, 1.0, 1.88e-07, 0.0, 1.0, 6.256e-08, 0.0, 1.0, -1.074e-07, 0.0, 1.0, -1.074e-07, 0.0, 1.0, 4.292e-08, 0.0, 1.0, -5.408e-08, 0.0, 0.6892, 0.1988, 0.6968, 0.6892, 0.1988, 0.6968, 0.6892, 0.1988, 0.6968, 0.7706, -0.2405, 0.5902, 0.7706, -0.2405, 0.5902, 0.7706, -0.2405, 0.5902, -8.698e-08, 0.0, 1.0, -1.92e-07, 0.0, 1.0, 1.447e-07, 0.0, 1.0, -3.577e-07, 0.0, 1.0, -1.92e-07, 0.0, 1.0, -1.939e-07, 0.0, 1.0, 1.447e-07, 0.0, 1.0, 1.0, 0.0, 0.0, 1.0, 0.0, 0.0, 1.0, 0.0, 0.0, 1.0, 0.0, 0.0, 1.0, 0.0, 0.0, 1.0, 0.0, 0.0, 1.0, 0.0, 0.0, 1.339e-07, 0.0, 1.0, 1.55e-07, 0.0, 1.0, 2.168e-07, 0.0, 1.0, -0.9997, 0.02321, -0.007229, -0.9997, 0.02321, -0.007229, -0.9997, 0.02321, -0.007229, -0.9997, 0.02321, -0.007229, 5.867e-08, 0.0, -1.0, 0.0, 0.0, -1.0, 0.0, 0.0, -1.0, 1.868e-08, 0.0, -1.0, 0.9194, -0.0372, -0.3916, 0.9194, -0.0372, -0.3916, 0.9194, -0.0372, -0.3916, 0.9194, -0.0372, -0.3916, 2.46e-08, 0.0, -1.0, 6.406e-08, 0.0, -1.0, 6.406e-08, 0.0, -1.0, 5.144e-08, 0.0, -1.0, 0.0, -1.0, 0.0, 0.0, -1.0, 0.0, 0.0, -1.0, 0.0, 0.0, -1.0, 0.0, 0.0, -1.0, 0.0, 0.0, -1.0, 0.0, 0.0, -1.0, 0.0, 0.0, -1.0, 0.0])] * 3)])

# ---- objects
ob_sm_prop_powerbox_01 = bpy.data.objects.new('SM_Prop_Powerbox_01', me_mesh)

# ---- transforms, parenting, visibility, modifiers, constraints
ob_sm_prop_powerbox_01.location = (0.0, 0.0, 0.0)
ob_sm_prop_powerbox_01.rotation_euler = (1.571, -0.0, 0.0)
ob_sm_prop_powerbox_01.scale = (0.01, 0.01, 0.01)
ob_sm_prop_powerbox_01.color = (0.8, 0.8, 0.8, 1.0)

# ---- collection membership
scene.collection.objects.link(ob_sm_prop_powerbox_01)

# ---- scene / render settings (as saved in the file)
scene.frame_start = 1; scene.frame_end = 250; scene.frame_set(1)
scene.render.engine = 'BLENDER_EEVEE_NEXT'
scene.cycles.sampling_pattern = 'TABULATED_SOBOL'
scene.view_settings.view_transform = 'Filmic'
bpy.context.view_layer.update()

# ---- added for rendering (the .blend has no active camera and no usable light): camera, sun
cam_auto = bpy.data.cameras.new('AutoCamera')
cam_auto.lens = 50.0
cam_auto.sensor_width = 36.0
cam_auto.clip_end = 1000.0
ob_auto_camera = bpy.data.objects.new('AutoCamera', cam_auto)
scene.collection.objects.link(ob_auto_camera)
ob_auto_camera.location = (1.55874, -1.87048, 1.81998)
ob_auto_camera.rotation_euler = (1.09748, -7.21219e-08, 0.694738)
scene.camera = ob_auto_camera
light_auto_sun = bpy.data.lights.new('AutoSun', 'SUN')
light_auto_sun.energy = 3.0
light_auto_sun.angle = 0.0523599
ob_auto_sun = bpy.data.objects.new('AutoSun', light_auto_sun)
scene.collection.objects.link(ob_auto_sun)
ob_auto_sun.rotation_euler = (0.872665, 0.174533, 0.523599)
bpy.context.view_layer.update()
